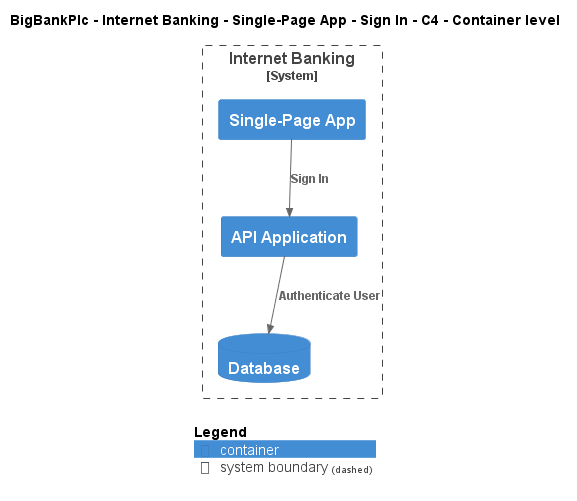

The diagram above was rendered by PlantUML. Its source (embedded in the PNG):
@startuml
!include ..\..\..\..\..\..\..\.c4s\C4_Container.puml

AddElementTag("c4interflow:lifecycle:new", $bgColor=green, $fontColor=#ffffff, $borderColor=green, $shadowing="False")
AddElementTag("c4interflow:lifecycle:changed", $bgColor=orange, $fontColor=#ffffff, $borderColor=orange, $shadowing="False")
AddElementTag("c4interflow:lifecycle:removed", $bgColor=red, $fontColor=#ffffff, $borderColor=red, $shadowing="False")

AddRelTag("c4interflow:lifecycle:new", $textColor=green, $lineColor=green)
AddRelTag("c4interflow:lifecycle:changed", $textColor=orange, $lineColor=orange)
AddRelTag("c4interflow:lifecycle:removed", $textColor=red, $lineColor=red)

SHOW_PERSON_PORTRAIT()
LAYOUT_TOP_DOWN()

skinparam linetype polyline

title BigBankPlc - Internet Banking - Single-Page App - Sign In - C4 - Container level


System_Boundary(BigBankPlc.SoftwareSystems.InternetBanking, "Internet Banking") {
    Container(BigBankPlc.SoftwareSystems.InternetBanking.Containers.SinglePageApp, "Single-Page App", "", "")
    Container(BigBankPlc.SoftwareSystems.InternetBanking.Containers.APIApplication, "API Application", "", "")
    ContainerDb(BigBankPlc.SoftwareSystems.InternetBanking.Containers.Database, "Database", "", "")
}

Rel(BigBankPlc.SoftwareSystems.InternetBanking.Containers.SinglePageApp, BigBankPlc.SoftwareSystems.InternetBanking.Containers.APIApplication, "Sign In")
Rel(BigBankPlc.SoftwareSystems.InternetBanking.Containers.APIApplication, BigBankPlc.SoftwareSystems.InternetBanking.Containers.Database, "Authenticate User")


SHOW_LEGEND()
@enduml